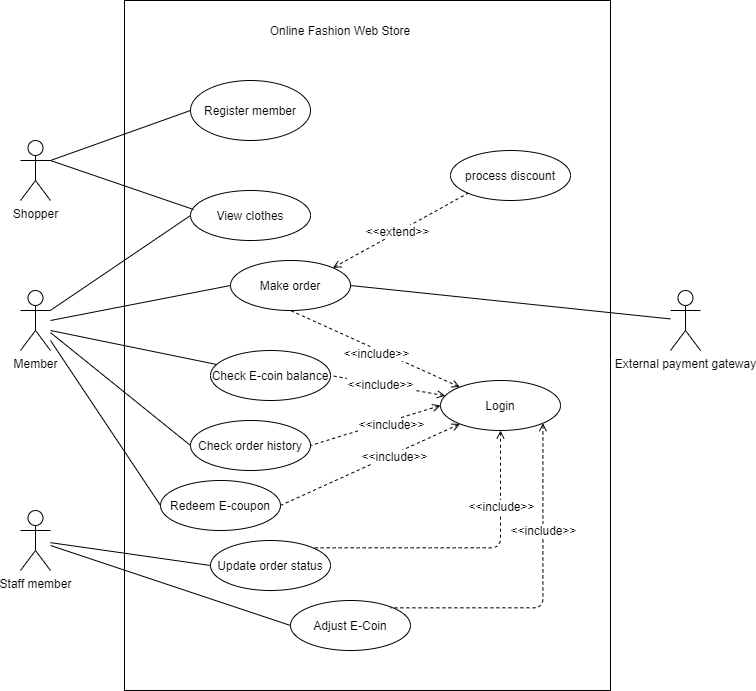

The diagram above was exported from draw.io. Its source (the exported page's mxGraphModel, read from the mxfile embedded in the PNG):
<mxGraphModel dx="1207" dy="634" grid="1" gridSize="10" guides="1" tooltips="1" connect="1" arrows="1" fold="1" page="1" pageScale="1" pageWidth="827" pageHeight="1169" math="0" shadow="0">
  <root>
    <mxCell id="0" />
    <mxCell id="1" parent="0" />
    <mxCell id="TQ7cFmGUrfaUOLt9aWfS-1" value="" style="rounded=0;whiteSpace=wrap;html=1;" vertex="1" parent="1">
      <mxGeometry x="204" y="40" width="486" height="690" as="geometry" />
    </mxCell>
    <mxCell id="TQ7cFmGUrfaUOLt9aWfS-2" value="Shopper" style="shape=umlActor;verticalLabelPosition=bottom;verticalAlign=top;html=1;outlineConnect=0;" vertex="1" parent="1">
      <mxGeometry x="100" y="180" width="30" height="60" as="geometry" />
    </mxCell>
    <mxCell id="TQ7cFmGUrfaUOLt9aWfS-3" value="Member" style="shape=umlActor;verticalLabelPosition=bottom;verticalAlign=top;html=1;outlineConnect=0;" vertex="1" parent="1">
      <mxGeometry x="100" y="330" width="30" height="60" as="geometry" />
    </mxCell>
    <mxCell id="TQ7cFmGUrfaUOLt9aWfS-5" value="Staff member" style="shape=umlActor;verticalLabelPosition=bottom;verticalAlign=top;html=1;outlineConnect=0;" vertex="1" parent="1">
      <mxGeometry x="100" y="550" width="30" height="60" as="geometry" />
    </mxCell>
    <mxCell id="TQ7cFmGUrfaUOLt9aWfS-6" value="External payment gateway" style="shape=umlActor;verticalLabelPosition=bottom;verticalAlign=top;html=1;outlineConnect=0;" vertex="1" parent="1">
      <mxGeometry x="750" y="330" width="30" height="60" as="geometry" />
    </mxCell>
    <mxCell id="TQ7cFmGUrfaUOLt9aWfS-7" value="Online Fashion Web Store" style="text;html=1;strokeColor=none;fillColor=none;align=center;verticalAlign=middle;whiteSpace=wrap;rounded=0;" vertex="1" parent="1">
      <mxGeometry x="280" y="50" width="280" height="40" as="geometry" />
    </mxCell>
    <mxCell id="TQ7cFmGUrfaUOLt9aWfS-8" value="Register member" style="ellipse;whiteSpace=wrap;html=1;" vertex="1" parent="1">
      <mxGeometry x="270" y="120" width="120" height="60" as="geometry" />
    </mxCell>
    <mxCell id="TQ7cFmGUrfaUOLt9aWfS-9" value="" style="endArrow=none;html=1;entryX=0;entryY=0.5;entryDx=0;entryDy=0;exitX=1;exitY=0.3333333333333333;exitDx=0;exitDy=0;exitPerimeter=0;" edge="1" parent="1" source="TQ7cFmGUrfaUOLt9aWfS-2" target="TQ7cFmGUrfaUOLt9aWfS-8">
      <mxGeometry width="50" height="50" relative="1" as="geometry">
        <mxPoint x="140" y="230" as="sourcePoint" />
        <mxPoint x="190" y="180" as="targetPoint" />
      </mxGeometry>
    </mxCell>
    <mxCell id="TQ7cFmGUrfaUOLt9aWfS-10" value="View clothes" style="ellipse;whiteSpace=wrap;html=1;" vertex="1" parent="1">
      <mxGeometry x="270" y="230" width="120" height="50" as="geometry" />
    </mxCell>
    <mxCell id="TQ7cFmGUrfaUOLt9aWfS-11" value="Make order" style="ellipse;whiteSpace=wrap;html=1;" vertex="1" parent="1">
      <mxGeometry x="310" y="300" width="120" height="50" as="geometry" />
    </mxCell>
    <mxCell id="TQ7cFmGUrfaUOLt9aWfS-12" value="Check order history" style="ellipse;whiteSpace=wrap;html=1;" vertex="1" parent="1">
      <mxGeometry x="270" y="460" width="120" height="50" as="geometry" />
    </mxCell>
    <mxCell id="TQ7cFmGUrfaUOLt9aWfS-13" value="" style="endArrow=none;html=1;entryX=0.025;entryY=0.38;entryDx=0;entryDy=0;entryPerimeter=0;exitX=1;exitY=0.3333333333333333;exitDx=0;exitDy=0;exitPerimeter=0;" edge="1" parent="1" source="TQ7cFmGUrfaUOLt9aWfS-2" target="TQ7cFmGUrfaUOLt9aWfS-10">
      <mxGeometry width="50" height="50" relative="1" as="geometry">
        <mxPoint x="150" y="270" as="sourcePoint" />
        <mxPoint x="200" y="220" as="targetPoint" />
      </mxGeometry>
    </mxCell>
    <mxCell id="TQ7cFmGUrfaUOLt9aWfS-14" value="" style="endArrow=none;html=1;entryX=0;entryY=0.5;entryDx=0;entryDy=0;" edge="1" parent="1" source="TQ7cFmGUrfaUOLt9aWfS-3" target="TQ7cFmGUrfaUOLt9aWfS-10">
      <mxGeometry width="50" height="50" relative="1" as="geometry">
        <mxPoint x="150" y="370" as="sourcePoint" />
        <mxPoint x="200" y="320" as="targetPoint" />
      </mxGeometry>
    </mxCell>
    <mxCell id="TQ7cFmGUrfaUOLt9aWfS-15" value="" style="endArrow=none;html=1;entryX=0;entryY=0.5;entryDx=0;entryDy=0;" edge="1" parent="1" target="TQ7cFmGUrfaUOLt9aWfS-11">
      <mxGeometry width="50" height="50" relative="1" as="geometry">
        <mxPoint x="130" y="360" as="sourcePoint" />
        <mxPoint x="200" y="360" as="targetPoint" />
      </mxGeometry>
    </mxCell>
    <mxCell id="TQ7cFmGUrfaUOLt9aWfS-16" value="" style="endArrow=none;html=1;exitX=1;exitY=0.5;exitDx=0;exitDy=0;" edge="1" parent="1" source="TQ7cFmGUrfaUOLt9aWfS-11" target="TQ7cFmGUrfaUOLt9aWfS-6">
      <mxGeometry width="50" height="50" relative="1" as="geometry">
        <mxPoint x="580" y="360" as="sourcePoint" />
        <mxPoint x="630" y="310" as="targetPoint" />
      </mxGeometry>
    </mxCell>
    <mxCell id="TQ7cFmGUrfaUOLt9aWfS-17" value="process discount" style="ellipse;whiteSpace=wrap;html=1;" vertex="1" parent="1">
      <mxGeometry x="530" y="190" width="120" height="50" as="geometry" />
    </mxCell>
    <mxCell id="TQ7cFmGUrfaUOLt9aWfS-18" value="" style="endArrow=none;dashed=1;html=1;entryX=0;entryY=1;entryDx=0;entryDy=0;exitX=1;exitY=0;exitDx=0;exitDy=0;startArrow=open;startFill=0;" edge="1" parent="1" source="TQ7cFmGUrfaUOLt9aWfS-11" target="TQ7cFmGUrfaUOLt9aWfS-17">
      <mxGeometry width="50" height="50" relative="1" as="geometry">
        <mxPoint x="390" y="330" as="sourcePoint" />
        <mxPoint x="440" y="280" as="targetPoint" />
      </mxGeometry>
    </mxCell>
    <mxCell id="TQ7cFmGUrfaUOLt9aWfS-19" value="&amp;lt;&amp;lt;extend&amp;gt;&amp;gt;" style="edgeLabel;html=1;align=center;verticalAlign=middle;resizable=0;points=[];" vertex="1" connectable="0" parent="TQ7cFmGUrfaUOLt9aWfS-18">
      <mxGeometry x="-0.3427" y="-5" relative="1" as="geometry">
        <mxPoint x="17" y="-17" as="offset" />
      </mxGeometry>
    </mxCell>
    <mxCell id="TQ7cFmGUrfaUOLt9aWfS-20" value="" style="endArrow=none;html=1;entryX=0;entryY=0.5;entryDx=0;entryDy=0;" edge="1" parent="1" source="TQ7cFmGUrfaUOLt9aWfS-3" target="TQ7cFmGUrfaUOLt9aWfS-12">
      <mxGeometry width="50" height="50" relative="1" as="geometry">
        <mxPoint x="160" y="420" as="sourcePoint" />
        <mxPoint x="210" y="370" as="targetPoint" />
      </mxGeometry>
    </mxCell>
    <mxCell id="TQ7cFmGUrfaUOLt9aWfS-21" value="Login" style="ellipse;whiteSpace=wrap;html=1;" vertex="1" parent="1">
      <mxGeometry x="520" y="420" width="120" height="50" as="geometry" />
    </mxCell>
    <mxCell id="TQ7cFmGUrfaUOLt9aWfS-22" value="" style="endArrow=none;dashed=1;html=1;entryX=0.5;entryY=1;entryDx=0;entryDy=0;startArrow=open;startFill=0;" edge="1" parent="1" source="TQ7cFmGUrfaUOLt9aWfS-21" target="TQ7cFmGUrfaUOLt9aWfS-11">
      <mxGeometry width="50" height="50" relative="1" as="geometry">
        <mxPoint x="770" y="500" as="sourcePoint" />
        <mxPoint x="885.1471862576141" y="425.35533905932743" as="targetPoint" />
      </mxGeometry>
    </mxCell>
    <mxCell id="TQ7cFmGUrfaUOLt9aWfS-23" value="&amp;lt;&amp;lt;include&amp;gt;&amp;gt;" style="edgeLabel;html=1;align=center;verticalAlign=middle;resizable=0;points=[];" vertex="1" connectable="0" parent="TQ7cFmGUrfaUOLt9aWfS-22">
      <mxGeometry x="-0.3427" y="-5" relative="1" as="geometry">
        <mxPoint x="-30" y="-4" as="offset" />
      </mxGeometry>
    </mxCell>
    <mxCell id="TQ7cFmGUrfaUOLt9aWfS-24" value="" style="endArrow=none;dashed=1;html=1;entryX=1;entryY=0.5;entryDx=0;entryDy=0;exitX=0;exitY=0.5;exitDx=0;exitDy=0;startArrow=open;startFill=0;" edge="1" parent="1" source="TQ7cFmGUrfaUOLt9aWfS-21" target="TQ7cFmGUrfaUOLt9aWfS-12">
      <mxGeometry width="50" height="50" relative="1" as="geometry">
        <mxPoint x="460" y="510" as="sourcePoint" />
        <mxPoint x="390" y="540" as="targetPoint" />
      </mxGeometry>
    </mxCell>
    <mxCell id="TQ7cFmGUrfaUOLt9aWfS-25" value="&amp;lt;&amp;lt;include&amp;gt;&amp;gt;" style="edgeLabel;html=1;align=center;verticalAlign=middle;resizable=0;points=[];" vertex="1" connectable="0" parent="TQ7cFmGUrfaUOLt9aWfS-24">
      <mxGeometry x="-0.3427" y="-5" relative="1" as="geometry">
        <mxPoint x="-5" y="10" as="offset" />
      </mxGeometry>
    </mxCell>
    <mxCell id="TQ7cFmGUrfaUOLt9aWfS-26" value="Update order status" style="ellipse;whiteSpace=wrap;html=1;" vertex="1" parent="1">
      <mxGeometry x="290" y="580" width="120" height="50" as="geometry" />
    </mxCell>
    <mxCell id="TQ7cFmGUrfaUOLt9aWfS-27" value="" style="endArrow=none;html=1;entryX=0;entryY=0.5;entryDx=0;entryDy=0;" edge="1" parent="1" source="TQ7cFmGUrfaUOLt9aWfS-5" target="TQ7cFmGUrfaUOLt9aWfS-26">
      <mxGeometry width="50" height="50" relative="1" as="geometry">
        <mxPoint x="170" y="590" as="sourcePoint" />
        <mxPoint x="220" y="540" as="targetPoint" />
      </mxGeometry>
    </mxCell>
    <mxCell id="TQ7cFmGUrfaUOLt9aWfS-28" value="Adjust E-Coin" style="ellipse;whiteSpace=wrap;html=1;" vertex="1" parent="1">
      <mxGeometry x="370" y="640" width="120" height="50" as="geometry" />
    </mxCell>
    <mxCell id="TQ7cFmGUrfaUOLt9aWfS-29" value="" style="endArrow=none;html=1;exitX=0;exitY=0.5;exitDx=0;exitDy=0;" edge="1" parent="1" source="TQ7cFmGUrfaUOLt9aWfS-28" target="TQ7cFmGUrfaUOLt9aWfS-5">
      <mxGeometry width="50" height="50" relative="1" as="geometry">
        <mxPoint x="480" y="540" as="sourcePoint" />
        <mxPoint x="530" y="490" as="targetPoint" />
      </mxGeometry>
    </mxCell>
    <mxCell id="TQ7cFmGUrfaUOLt9aWfS-30" value="" style="endArrow=none;dashed=1;html=1;startArrow=open;startFill=0;exitX=0.5;exitY=1;exitDx=0;exitDy=0;edgeStyle=orthogonalEdgeStyle;entryX=1;entryY=0;entryDx=0;entryDy=0;" edge="1" parent="1" source="TQ7cFmGUrfaUOLt9aWfS-21" target="TQ7cFmGUrfaUOLt9aWfS-26">
      <mxGeometry width="50" height="50" relative="1" as="geometry">
        <mxPoint x="470" y="790" as="sourcePoint" />
        <mxPoint x="420" y="560" as="targetPoint" />
        <Array as="points">
          <mxPoint x="580" y="587" />
        </Array>
      </mxGeometry>
    </mxCell>
    <mxCell id="TQ7cFmGUrfaUOLt9aWfS-31" value="&amp;lt;&amp;lt;include&amp;gt;&amp;gt;" style="edgeLabel;html=1;align=center;verticalAlign=middle;resizable=0;points=[];" vertex="1" connectable="0" parent="TQ7cFmGUrfaUOLt9aWfS-30">
      <mxGeometry x="-0.3427" y="-5" relative="1" as="geometry">
        <mxPoint x="5" y="-25" as="offset" />
      </mxGeometry>
    </mxCell>
    <mxCell id="TQ7cFmGUrfaUOLt9aWfS-32" value="" style="endArrow=none;dashed=1;html=1;entryX=1;entryY=0;entryDx=0;entryDy=0;startArrow=open;startFill=0;exitX=1;exitY=1;exitDx=0;exitDy=0;edgeStyle=orthogonalEdgeStyle;" edge="1" parent="1" source="TQ7cFmGUrfaUOLt9aWfS-21">
      <mxGeometry width="50" height="50" relative="1" as="geometry">
        <mxPoint x="517.57" y="480" as="sourcePoint" />
        <mxPoint x="469.99640687119296" y="647.3223304703365" as="targetPoint" />
        <Array as="points">
          <mxPoint x="622" y="647" />
        </Array>
      </mxGeometry>
    </mxCell>
    <mxCell id="TQ7cFmGUrfaUOLt9aWfS-33" value="&amp;lt;&amp;lt;include&amp;gt;&amp;gt;" style="edgeLabel;html=1;align=center;verticalAlign=middle;resizable=0;points=[];" vertex="1" connectable="0" parent="TQ7cFmGUrfaUOLt9aWfS-32">
      <mxGeometry x="-0.3427" y="-5" relative="1" as="geometry">
        <mxPoint x="5" y="-4" as="offset" />
      </mxGeometry>
    </mxCell>
    <mxCell id="TQ7cFmGUrfaUOLt9aWfS-34" value="" style="endArrow=none;dashed=1;html=1;startArrow=open;startFill=0;entryX=1;entryY=0.5;entryDx=0;entryDy=0;" edge="1" parent="1" source="TQ7cFmGUrfaUOLt9aWfS-21" target="TQ7cFmGUrfaUOLt9aWfS-36">
      <mxGeometry width="50" height="50" relative="1" as="geometry">
        <mxPoint x="856.44" y="567.81" as="sourcePoint" />
        <mxPoint x="140" y="370" as="targetPoint" />
      </mxGeometry>
    </mxCell>
    <mxCell id="TQ7cFmGUrfaUOLt9aWfS-35" value="&amp;lt;&amp;lt;include&amp;gt;&amp;gt;" style="edgeLabel;html=1;align=center;verticalAlign=middle;resizable=0;points=[];" vertex="1" connectable="0" parent="TQ7cFmGUrfaUOLt9aWfS-34">
      <mxGeometry x="-0.3427" y="-5" relative="1" as="geometry">
        <mxPoint x="-29" as="offset" />
      </mxGeometry>
    </mxCell>
    <mxCell id="TQ7cFmGUrfaUOLt9aWfS-36" value="Check E-coin balance" style="ellipse;whiteSpace=wrap;html=1;" vertex="1" parent="1">
      <mxGeometry x="290" y="390" width="120" height="50" as="geometry" />
    </mxCell>
    <mxCell id="TQ7cFmGUrfaUOLt9aWfS-37" value="" style="endArrow=none;html=1;" edge="1" parent="1" target="TQ7cFmGUrfaUOLt9aWfS-36">
      <mxGeometry width="50" height="50" relative="1" as="geometry">
        <mxPoint x="130" y="370" as="sourcePoint" />
        <mxPoint x="250" y="360" as="targetPoint" />
      </mxGeometry>
    </mxCell>
    <mxCell id="TQ7cFmGUrfaUOLt9aWfS-38" value="Redeem&amp;nbsp;E-coupon" style="ellipse;whiteSpace=wrap;html=1;" vertex="1" parent="1">
      <mxGeometry x="240" y="520" width="120" height="50" as="geometry" />
    </mxCell>
    <mxCell id="TQ7cFmGUrfaUOLt9aWfS-39" value="" style="endArrow=none;html=1;entryX=0;entryY=0.5;entryDx=0;entryDy=0;" edge="1" parent="1" target="TQ7cFmGUrfaUOLt9aWfS-38">
      <mxGeometry width="50" height="50" relative="1" as="geometry">
        <mxPoint x="130" y="380" as="sourcePoint" />
        <mxPoint x="160" y="450" as="targetPoint" />
      </mxGeometry>
    </mxCell>
    <mxCell id="TQ7cFmGUrfaUOLt9aWfS-41" value="" style="endArrow=none;dashed=1;html=1;entryX=1;entryY=0.5;entryDx=0;entryDy=0;startArrow=open;startFill=0;" edge="1" parent="1" source="TQ7cFmGUrfaUOLt9aWfS-21" target="TQ7cFmGUrfaUOLt9aWfS-38">
      <mxGeometry width="50" height="50" relative="1" as="geometry">
        <mxPoint x="760" y="500" as="sourcePoint" />
        <mxPoint x="630" y="540" as="targetPoint" />
      </mxGeometry>
    </mxCell>
    <mxCell id="TQ7cFmGUrfaUOLt9aWfS-42" value="&amp;lt;&amp;lt;include&amp;gt;&amp;gt;" style="edgeLabel;html=1;align=center;verticalAlign=middle;resizable=0;points=[];" vertex="1" connectable="0" parent="TQ7cFmGUrfaUOLt9aWfS-41">
      <mxGeometry x="-0.3427" y="-5" relative="1" as="geometry">
        <mxPoint x="-5" y="10" as="offset" />
      </mxGeometry>
    </mxCell>
  </root>
</mxGraphModel>